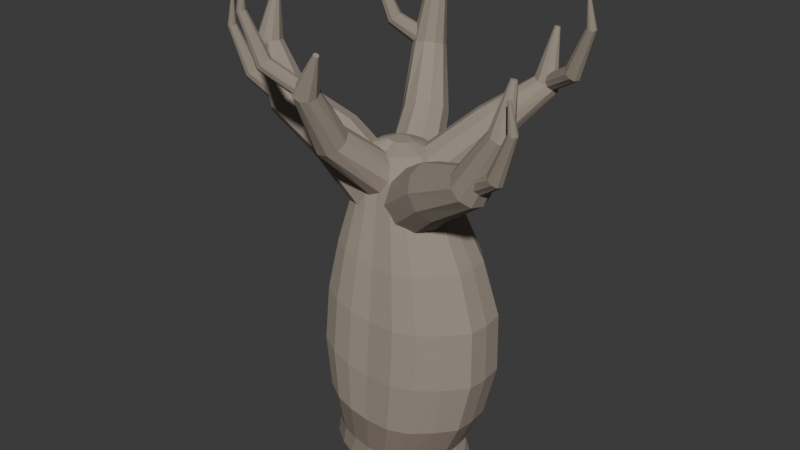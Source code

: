 # Source: source.blend  (saved by Blender 4.3.34; exported with 4.5.12 LTS)
import bpy
from mathutils import Matrix  # noqa: F401  (used for matrix-valued properties, if any)

bpy.ops.wm.read_factory_settings(use_empty=True)
scene = bpy.context.scene
scene.name = 'Scene'

# ---- collections
col_collection = bpy.data.collections.new('Collection'); scene.collection.children.link(col_collection)

# ---- materials (node trees are filled in below, after node groups)
mat_drytreewarmgreybark = bpy.data.materials.new('DryTreeWarmGreyBark')
mat_drytreewarmgreybark.diffuse_color = (0.32, 0.27, 0.22, 1.0)
mat_drytreelowerdarkbark = bpy.data.materials.new('DryTreeLowerDarkBark')
mat_drytreelowerdarkbark.diffuse_color = (0.245, 0.2, 0.16, 1.0)
mat_drytreelightfacingbark = bpy.data.materials.new('DryTreeLightFacingBark')
mat_drytreelightfacingbark.diffuse_color = (0.4, 0.345, 0.275, 1.0)
mat_drytreefineterminalbark = bpy.data.materials.new('DryTreeFineTerminalBark')
mat_drytreefineterminalbark.diffuse_color = (0.29, 0.245, 0.195, 1.0)

# ---- material node trees
mat_drytreewarmgreybark.use_nodes = True; mat_drytreewarmgreybark.node_tree.nodes.clear()
_N = mat_drytreewarmgreybark.node_tree.nodes; _L = mat_drytreewarmgreybark.node_tree.links
n0 = _N.new('ShaderNodeBsdfPrincipled'); n0.name = 'Principled BSDF'; n0.location = (10, 300)
n0.inputs[0].default_value = (0.32, 0.27, 0.22, 1.0)
n0.inputs[2].default_value = 0.98
n1 = _N.new('ShaderNodeOutputMaterial'); n1.name = 'Material Output'; n1.location = (300, 300)
_L.new(n0.outputs[0], n1.inputs[0])
n1.is_active_output = True
mat_drytreelowerdarkbark.use_nodes = True; mat_drytreelowerdarkbark.node_tree.nodes.clear()
_N = mat_drytreelowerdarkbark.node_tree.nodes; _L = mat_drytreelowerdarkbark.node_tree.links
n0 = _N.new('ShaderNodeBsdfPrincipled'); n0.name = 'Principled BSDF'; n0.location = (10, 300)
n0.inputs[0].default_value = (0.245, 0.2, 0.16, 1.0)
n0.inputs[2].default_value = 0.98
n1 = _N.new('ShaderNodeOutputMaterial'); n1.name = 'Material Output'; n1.location = (300, 300)
_L.new(n0.outputs[0], n1.inputs[0])
n1.is_active_output = True
mat_drytreelightfacingbark.use_nodes = True; mat_drytreelightfacingbark.node_tree.nodes.clear()
_N = mat_drytreelightfacingbark.node_tree.nodes; _L = mat_drytreelightfacingbark.node_tree.links
n0 = _N.new('ShaderNodeBsdfPrincipled'); n0.name = 'Principled BSDF'; n0.location = (10, 300)
n0.inputs[0].default_value = (0.4, 0.345, 0.275, 1.0)
n0.inputs[2].default_value = 0.98
n1 = _N.new('ShaderNodeOutputMaterial'); n1.name = 'Material Output'; n1.location = (300, 300)
_L.new(n0.outputs[0], n1.inputs[0])
n1.is_active_output = True
mat_drytreefineterminalbark.use_nodes = True; mat_drytreefineterminalbark.node_tree.nodes.clear()
_N = mat_drytreefineterminalbark.node_tree.nodes; _L = mat_drytreefineterminalbark.node_tree.links
n0 = _N.new('ShaderNodeBsdfPrincipled'); n0.name = 'Principled BSDF'; n0.location = (10, 300)
n0.inputs[0].default_value = (0.29, 0.245, 0.195, 1.0)
n0.inputs[2].default_value = 0.98
n1 = _N.new('ShaderNodeOutputMaterial'); n1.name = 'Material Output'; n1.location = (300, 300)
_L.new(n0.outputs[0], n1.inputs[0])
n1.is_active_output = True

# ---- world
world_world = bpy.data.worlds.new('World'); scene.world = world_world
world_world.use_nodes = True; world_world.node_tree.nodes.clear()
_N = world_world.node_tree.nodes; _L = world_world.node_tree.links
n0 = _N.new('ShaderNodeOutputWorld'); n0.name = 'World Output'; n0.location = (300, 300)
n1 = _N.new('ShaderNodeBackground'); n1.name = 'Background'; n1.location = (10, 300)
n1.inputs[0].default_value = (0.05088, 0.05088, 0.05088, 1.0)
_L.new(n1.outputs[0], n0.inputs[0])
n0.is_active_output = True
world_world.color = (0.05088, 0.05088, 0.05088)
world_world.sun_shadow_jitter_overblur = 0.0

# ---- meshes
me_wholeasymmetricflaredfootswollentrunkandhighshoulders = bpy.data.meshes.new('WholeAsymmetricFlaredFootSwollenTrunkAndHighShoulders')
me_wholeasymmetricflaredfootswollentrunkandhighshoulders.from_pydata([(0.8066, 0.03894, 0.0), (0.7389, 0.2377, 0.0), (0.5265, 0.4132, 0.0), (0.3793, 0.5317, 0.0), (0.2417, 0.6051, 0.0), (0.005, 0.652, 0.0), (-0.2156, 0.6473, 0.0), (-0.3771, 0.5577, 0.0), (-0.5558, 0.4008, 0.0), (-0.7042, 0.223, 0.0), (-0.7546, 0.03894, 0.0), (-0.7055, -0.1572, 0.0), (-0.5556, -0.3396, 0.0), (-0.3764, -0.4648, 0.0), (-0.2158, -0.5298, 0.0), (0.005, -0.5624, 0.0), (0.2414, -0.5588, 0.0), (0.3788, -0.4827, 0.0), (0.5274, -0.331, 0.0), (0.7395, -0.1471, 0.0), (0.6939, 0.04894, 0.16), (0.6783, 0.2381, 0.16), (0.5441, 0.4051, 0.16), (0.3951, 0.5178, 0.16), (0.2288, 0.5877, 0.16), (0.015, 0.6323, 0.16), (-0.1838, 0.6279, 0.16), (-0.3725, 0.5426, 0.16), (-0.5508, 0.3933, 0.16), (-0.6253, 0.2241, 0.16), (-0.6249, 0.04894, 0.16), (-0.6265, -0.1377, 0.16), (-0.5505, -0.3112, 0.16), (-0.3718, -0.4304, 0.16), (-0.184, -0.4923, 0.16), (0.015, -0.5233, 0.16), (0.2286, -0.5199, 0.16), (0.3947, -0.4475, 0.16), (0.545, -0.3031, 0.16), (0.6788, -0.1281, 0.16), (0.8708, 0.06394, 0.55), (0.8519, 0.2755, 0.55), (0.6897, 0.4624, 0.55), (0.5095, 0.5884, 0.55), (0.3085, 0.6666, 0.55), (0.05, 0.7166, 0.55), (-0.1904, 0.7116, 0.55), (-0.4184, 0.6161, 0.55), (-0.634, 0.4492, 0.55), (-0.7241, 0.2599, 0.55), (-0.7236, 0.06394, 0.55), (-0.7256, -0.1448, 0.55), (-0.6336, -0.339, 0.55), (-0.4176, -0.4723, 0.55), (-0.1906, -0.5415, 0.55), (0.05, -0.5762, 0.55), (0.3082, -0.5724, 0.55), (0.509, -0.4914, 0.55), (0.6908, -0.3299, 0.55), (0.8525, -0.1341, 0.55), (0.9971, 0.08394, 1.1), (0.9759, 0.3083, 1.1), (0.7937, 0.5065, 1.1), (0.5913, 0.6402, 1.1), (0.3654, 0.7232, 1.1), (0.075, 0.7761, 1.1), (-0.1951, 0.7708, 1.1), (-0.4513, 0.6696, 1.1), (-0.6934, 0.4925, 1.1), (-0.7947, 0.2918, 1.1), (-0.7941, 0.08394, 1.1), (-0.7963, -0.1375, 1.1), (-0.693, -0.3434, 1.1), (-0.4503, -0.4848, 1.1), (-0.1953, -0.5582, 1.1), (0.075, -0.595, 1.1), (0.3651, -0.5909, 1.1), (0.5907, -0.505, 1.1), (0.7949, -0.3338, 1.1), (0.9765, -0.1261, 1.1), (0.9817, 0.09394, 1.7), (0.9612, 0.3119, 1.7), (0.785, 0.5044, 1.7), (0.5893, 0.6343, 1.7), (0.3709, 0.7149, 1.7), (0.09, 0.7663, 1.7), (-0.1712, 0.7612, 1.7), (-0.4189, 0.6629, 1.7), (-0.6531, 0.4908, 1.7), (-0.751, 0.2958, 1.7), (-0.7504, 0.09394, 1.7), (-0.7526, -0.1212, 1.7), (-0.6527, -0.3212, 1.7), (-0.418, -0.4586, 1.7), (-0.1714, -0.5298, 1.7), (0.09, -0.5656, 1.7), (0.3705, -0.5617, 1.7), (0.5887, -0.4782, 1.7), (0.7861, -0.3118, 1.7), (0.9618, -0.1101, 1.7), (0.8047, 0.08894, 2.25), (0.7877, 0.2781, 2.25), (0.6415, 0.4451, 2.25), (0.4792, 0.5578, 2.25), (0.298, 0.6277, 2.25), (0.065, 0.6723, 2.25), (-0.1517, 0.6679, 2.25), (-0.3572, 0.5826, 2.25), (-0.5514, 0.4333, 2.25), (-0.6326, 0.2641, 2.25), (-0.6322, 0.08894, 2.25), (-0.634, -0.0977, 2.25), (-0.5511, -0.2712, 2.25), (-0.3564, -0.3904, 2.25), (-0.1519, -0.4523, 2.25), (0.065, -0.4833, 2.25), (0.2977, -0.4799, 2.25), (0.4787, -0.4075, 2.25), (0.6425, -0.2631, 2.25), (0.7882, -0.0881, 2.25), (0.5823, 0.07394, 2.7), (0.5695, 0.2246, 2.7), (0.4594, 0.3577, 2.7), (0.337, 0.4474, 2.7), (0.2005, 0.5031, 2.7), (0.025, 0.5387, 2.7), (-0.1382, 0.5351, 2.7), (-0.2931, 0.4672, 2.7), (-0.4394, 0.3483, 2.7), (-0.5006, 0.2135, 2.7), (-0.5003, 0.07394, 2.7), (-0.5016, -0.07474, 2.7), (-0.4392, -0.213, 2.7), (-0.2925, -0.3079, 2.7), (-0.1384, -0.3572, 2.7), (0.025, -0.3819, 2.7), (0.2003, -0.3792, 2.7), (0.3367, -0.3215, 2.7), (0.4601, -0.2065, 2.7), (0.5699, -0.06709, 2.7), (0.4257, 0.05894, 3.05), (0.4157, 0.1807, 3.05), (0.3296, 0.2883, 3.05), (0.234, 0.3609, 3.05), (0.1272, 0.4059, 3.05), (-0.01, 0.4347, 3.05), (-0.1376, 0.4318, 3.05), (-0.2587, 0.3769, 3.05), (-0.3731, 0.2807, 3.05), (-0.4209, 0.1718, 3.05), (-0.4207, 0.05894, 3.05), (-0.4217, -0.06127, 3.05), (-0.3729, -0.173, 3.05), (-0.2582, -0.2498, 3.05), (-0.1377, -0.2896, 3.05), (-0.01, -0.3096, 3.05), (0.1271, -0.3074, 3.05), (0.2337, -0.2608, 3.05), (0.3302, -0.1678, 3.05), (0.416, -0.05509, 3.05), (0.274, 0.05394, 3.27), (0.267, 0.1437, 3.27), (0.2069, 0.223, 3.27), (0.1402, 0.2765, 3.27), (0.06575, 0.3096, 3.27), (-0.03, 0.3308, 3.27), (-0.119, 0.3287, 3.27), (-0.2035, 0.2882, 3.27), (-0.2833, 0.2174, 3.27), (-0.3167, 0.1371, 3.27), (-0.3165, 0.05394, 3.27), (-0.3172, -0.03463, 3.27), (-0.2832, -0.117, 3.27), (-0.2032, -0.1736, 3.27), (-0.1191, -0.2029, 3.27), (-0.03, -0.2176, 3.27), (0.06562, -0.216, 3.27), (0.14, -0.1816, 3.27), (0.2073, -0.1131, 3.27), (0.2672, -0.03008, 3.27), (0.07646, 0.04894, 3.34), (0.0739, 0.081, 3.34), (0.05187, 0.1093, 3.34), (0.02741, 0.1284, 3.34), (0.0001069, 0.1403, 3.34), (-0.035, 0.1478, 3.34), (-0.06765, 0.1471, 3.34), (-0.09861, 0.1326, 3.34), (-0.1279, 0.1073, 3.34), (-0.1401, 0.07863, 3.34), (-0.1401, 0.04894, 3.34), (-0.1403, 0.01731, 3.34), (-0.1278, -0.01211, 3.34), (-0.0985, -0.03231, 3.34), (-0.06768, -0.04279, 3.34), (-0.035, -0.04805, 3.34), (6.145e-05, -0.04747, 3.34), (0.02733, -0.0352, 3.34), (0.05202, -0.01073, 3.34), (0.07398, 0.01893, 3.34)], [], [(19, 18, 17, 16, 15, 14, 13, 12, 11, 10, 9, 8, 7, 6, 5, 4, 3, 2, 1, 0), (180, 181, 182, 183, 184, 185, 186, 187, 188, 189, 190, 191, 192, 193, 194, 195, 196, 197, 198, 199), (0, 1, 21, 20), (1, 2, 22, 21), (2, 3, 23, 22), (3, 4, 24, 23), (4, 5, 25, 24), (5, 6, 26, 25), (6, 7, 27, 26), (7, 8, 28, 27), (8, 9, 29, 28), (9, 10, 30, 29), (10, 11, 31, 30), (11, 12, 32, 31), (12, 13, 33, 32), (13, 14, 34, 33), (14, 15, 35, 34), (15, 16, 36, 35), (16, 17, 37, 36), (17, 18, 38, 37), (18, 19, 39, 38), (19, 0, 20, 39), (20, 21, 41, 40), (21, 22, 42, 41), (22, 23, 43, 42), (23, 24, 44, 43), (24, 25, 45, 44), (25, 26, 46, 45), (26, 27, 47, 46), (27, 28, 48, 47), (28, 29, 49, 48), (29, 30, 50, 49), (30, 31, 51, 50), (31, 32, 52, 51), (32, 33, 53, 52), (33, 34, 54, 53), (34, 35, 55, 54), (35, 36, 56, 55), (36, 37, 57, 56), (37, 38, 58, 57), (38, 39, 59, 58), (39, 20, 40, 59), (40, 41, 61, 60), (41, 42, 62, 61), (42, 43, 63, 62), (43, 44, 64, 63), (44, 45, 65, 64), (45, 46, 66, 65), (46, 47, 67, 66), (47, 48, 68, 67), (48, 49, 69, 68), (49, 50, 70, 69), (50, 51, 71, 70), (51, 52, 72, 71), (52, 53, 73, 72), (53, 54, 74, 73), (54, 55, 75, 74), (55, 56, 76, 75), (56, 57, 77, 76), (57, 58, 78, 77), (58, 59, 79, 78), (59, 40, 60, 79), (60, 61, 81, 80), (61, 62, 82, 81), (62, 63, 83, 82), (63, 64, 84, 83), (64, 65, 85, 84), (65, 66, 86, 85), (66, 67, 87, 86), (67, 68, 88, 87), (68, 69, 89, 88), (69, 70, 90, 89), (70, 71, 91, 90), (71, 72, 92, 91), (72, 73, 93, 92), (73, 74, 94, 93), (74, 75, 95, 94), (75, 76, 96, 95), (76, 77, 97, 96), (77, 78, 98, 97), (78, 79, 99, 98), (79, 60, 80, 99), (80, 81, 101, 100), (81, 82, 102, 101), (82, 83, 103, 102), (83, 84, 104, 103), (84, 85, 105, 104), (85, 86, 106, 105), (86, 87, 107, 106), (87, 88, 108, 107), (88, 89, 109, 108), (89, 90, 110, 109), (90, 91, 111, 110), (91, 92, 112, 111), (92, 93, 113, 112), (93, 94, 114, 113), (94, 95, 115, 114), (95, 96, 116, 115), (96, 97, 117, 116), (97, 98, 118, 117), (98, 99, 119, 118), (99, 80, 100, 119), (100, 101, 121, 120), (101, 102, 122, 121), (102, 103, 123, 122), (103, 104, 124, 123), (104, 105, 125, 124), (105, 106, 126, 125), (106, 107, 127, 126), (107, 108, 128, 127), (108, 109, 129, 128), (109, 110, 130, 129), (110, 111, 131, 130), (111, 112, 132, 131), (112, 113, 133, 132), (113, 114, 134, 133), (114, 115, 135, 134), (115, 116, 136, 135), (116, 117, 137, 136), (117, 118, 138, 137), (118, 119, 139, 138), (119, 100, 120, 139), (120, 121, 141, 140), (121, 122, 142, 141), (122, 123, 143, 142), (123, 124, 144, 143), (124, 125, 145, 144), (125, 126, 146, 145), (126, 127, 147, 146), (127, 128, 148, 147), (128, 129, 149, 148), (129, 130, 150, 149), (130, 131, 151, 150), (131, 132, 152, 151), (132, 133, 153, 152), (133, 134, 154, 153), (134, 135, 155, 154), (135, 136, 156, 155), (136, 137, 157, 156), (137, 138, 158, 157), (138, 139, 159, 158), (139, 120, 140, 159), (140, 141, 161, 160), (141, 142, 162, 161), (142, 143, 163, 162), (143, 144, 164, 163), (144, 145, 165, 164), (145, 146, 166, 165), (146, 147, 167, 166), (147, 148, 168, 167), (148, 149, 169, 168), (149, 150, 170, 169), (150, 151, 171, 170), (151, 152, 172, 171), (152, 153, 173, 172), (153, 154, 174, 173), (154, 155, 175, 174), (155, 156, 176, 175), (156, 157, 177, 176), (157, 158, 178, 177), (158, 159, 179, 178), (159, 140, 160, 179), (160, 161, 181, 180), (161, 162, 182, 181), (162, 163, 183, 182), (163, 164, 184, 183), (164, 165, 185, 184), (165, 166, 186, 185), (166, 167, 187, 186), (167, 168, 188, 187), (168, 169, 189, 188), (169, 170, 190, 189), (170, 171, 191, 190), (171, 172, 192, 191), (172, 173, 193, 192), (173, 174, 194, 193), (174, 175, 195, 194), (175, 176, 196, 195), (176, 177, 197, 196), (177, 178, 198, 197), (178, 179, 199, 198), (179, 160, 180, 199)])
me_wholeasymmetricflaredfootswollentrunkandhighshoulders.polygons.foreach_set('material_index', [1, 0, 1, 1, 1, 1, 1, 1, 1, 1, 1, 1, 1, 1, 1, 1, 1, 1, 1, 1, 1, 1, 1, 1, 1, 1, 1, 1, 1, 1, 1, 1, 1, 1, 1, 1, 1, 1, 1, 1, 1, 1, 0, 0, 0, 0, 0, 0, 0, 0, 0, 0, 2, 2, 2, 2, 2, 0, 0, 0, 0, 0, 0, 0, 0, 0, 0, 0, 0, 0, 0, 0, 2, 2, 2, 2, 2, 0, 0, 0, 0, 0, 0, 0, 0, 0, 0, 0, 0, 0, 0, 0, 2, 2, 2, 2, 2, 0, 0, 0, 0, 0, 0, 0, 0, 0, 0, 0, 0, 0, 0, 0, 2, 2, 2, 2, 2, 0, 0, 0, 0, 0, 0, 0, 0, 0, 0, 0, 0, 0, 0, 0, 2, 2, 2, 2, 2, 0, 0, 0, 0, 0, 0, 0, 0, 0, 0, 0, 0, 0, 0, 0, 2, 2, 2, 2, 2, 0, 0, 0, 0, 0, 0, 0, 0, 0, 0, 0, 0, 0, 0, 0, 2, 2, 2, 2, 2, 0, 0, 0, 0, 0])
me_wholeasymmetricflaredfootswollentrunkandhighshoulders.materials.append(mat_drytreewarmgreybark)
me_wholeasymmetricflaredfootswollentrunkandhighshoulders.materials.append(mat_drytreelowerdarkbark)
me_wholeasymmetricflaredfootswollentrunkandhighshoulders.materials.append(mat_drytreelightfacingbark)
me_wholeasymmetricflaredfootswollentrunkandhighshoulders.materials.append(mat_drytreefineterminalbark)
me_wholeasymmetricflaredfootswollentrunkandhighshoulders.update()
me_wholehighcrookedmajorlimb0 = bpy.data.meshes.new('WholeHighCrookedMajorLimb0')
me_wholehighcrookedmajorlimb0.from_pydata([(-0.4342, -0.05106, 2.611), (-0.3731, -0.2165, 2.633), (-0.2516, -0.3187, 2.731), (-0.1161, -0.3187, 2.867), (-0.01843, -0.2165, 2.988), (0.004203, -0.05106, 3.049), (-0.0569, 0.1144, 3.027), (-0.1784, 0.2166, 2.929), (-0.3139, 0.2166, 2.793), (-0.4116, 0.1144, 2.672), (-0.8145, -0.1511, 3.037), (-0.7634, -0.3006, 3.065), (-0.667, -0.3931, 3.168), (-0.5623, -0.3931, 3.306), (-0.4891, -0.3006, 3.426), (-0.4755, -0.1511, 3.483), (-0.5266, -0.001489, 3.455), (-0.623, 0.09095, 3.352), (-0.7277, 0.09095, 3.214), (-0.8009, -0.001489, 3.094), (-1.329, -0.2411, 3.403), (-1.296, -0.36, 3.43), (-1.218, -0.4334, 3.507), (-1.123, -0.4334, 3.604), (-1.048, -0.36, 3.684), (-1.021, -0.2411, 3.717), (-1.054, -0.1222, 3.69), (-1.132, -0.04868, 3.613), (-1.227, -0.04868, 3.516), (-1.302, -0.1222, 3.436), (-1.592, -0.1911, 4.023), (-1.568, -0.2664, 4.035), (-1.5, -0.313, 4.053), (-1.415, -0.313, 4.07), (-1.345, -0.2664, 4.079), (-1.318, -0.1911, 4.077), (-1.342, -0.1157, 4.065), (-1.41, -0.06915, 4.047), (-1.495, -0.06915, 4.03), (-1.565, -0.1157, 4.021), (-1.41, -0.1411, 4.565), (-1.403, -0.1599, 4.566), (-1.385, -0.1715, 4.565), (-1.364, -0.1715, 4.561), (-1.347, -0.1599, 4.557), (-1.34, -0.1411, 4.555), (-1.347, -0.1222, 4.554), (-1.365, -0.1106, 4.555), (-1.386, -0.1106, 4.559), (-1.403, -0.1222, 4.563)], [], [(9, 8, 7, 6, 5, 4, 3, 2, 1, 0), (40, 41, 42, 43, 44, 45, 46, 47, 48, 49), (0, 1, 11, 10), (1, 2, 12, 11), (2, 3, 13, 12), (3, 4, 14, 13), (4, 5, 15, 14), (5, 6, 16, 15), (6, 7, 17, 16), (7, 8, 18, 17), (8, 9, 19, 18), (9, 0, 10, 19), (10, 11, 21, 20), (11, 12, 22, 21), (12, 13, 23, 22), (13, 14, 24, 23), (14, 15, 25, 24), (15, 16, 26, 25), (16, 17, 27, 26), (17, 18, 28, 27), (18, 19, 29, 28), (19, 10, 20, 29), (20, 21, 31, 30), (21, 22, 32, 31), (22, 23, 33, 32), (23, 24, 34, 33), (24, 25, 35, 34), (25, 26, 36, 35), (26, 27, 37, 36), (27, 28, 38, 37), (28, 29, 39, 38), (29, 20, 30, 39), (30, 31, 41, 40), (31, 32, 42, 41), (32, 33, 43, 42), (33, 34, 44, 43), (34, 35, 45, 44), (35, 36, 46, 45), (36, 37, 47, 46), (37, 38, 48, 47), (38, 39, 49, 48), (39, 30, 40, 49)])
me_wholehighcrookedmajorlimb0.materials.append(mat_drytreewarmgreybark)
me_wholehighcrookedmajorlimb0.materials.append(mat_drytreelowerdarkbark)
me_wholehighcrookedmajorlimb0.materials.append(mat_drytreelightfacingbark)
me_wholehighcrookedmajorlimb0.materials.append(mat_drytreefineterminalbark)
me_wholehighcrookedmajorlimb0.update()
me_wholereturningterminalfork0 = bpy.data.meshes.new('WholeReturningTerminalFork0')
me_wholereturningterminalfork0.from_pydata([(-1.247, -0.2411, 3.444), (-1.214, -0.3112, 3.454), (-1.166, -0.3546, 3.505), (-1.121, -0.3546, 3.576), (-1.098, -0.3112, 3.642), (-1.103, -0.2411, 3.676), (-1.136, -0.1709, 3.666), (-1.184, -0.1276, 3.615), (-1.229, -0.1276, 3.544), (-1.252, -0.1709, 3.478), (-1.581, -0.3711, 3.717), (-1.562, -0.4159, 3.719), (-1.525, -0.4436, 3.741), (-1.484, -0.4436, 3.773), (-1.455, -0.4159, 3.805), (-1.449, -0.3711, 3.823), (-1.468, -0.3262, 3.821), (-1.505, -0.2986, 3.799), (-1.546, -0.2986, 3.767), (-1.575, -0.3262, 3.735), (-1.741, -0.4311, 4.201), (-1.732, -0.4564, 4.2), (-1.708, -0.472, 4.203), (-1.68, -0.472, 4.209), (-1.657, -0.4564, 4.215), (-1.649, -0.4311, 4.219), (-1.658, -0.4058, 4.22), (-1.682, -0.3901, 4.217), (-1.71, -0.3901, 4.211), (-1.733, -0.4058, 4.205), (-1.67, -0.4411, 4.482), (-1.667, -0.4492, 4.481), (-1.66, -0.4542, 4.48), (-1.65, -0.4542, 4.479), (-1.643, -0.4492, 4.478), (-1.64, -0.4411, 4.478), (-1.643, -0.433, 4.479), (-1.65, -0.4279, 4.48), (-1.66, -0.4279, 4.481), (-1.667, -0.433, 4.482)], [], [(9, 8, 7, 6, 5, 4, 3, 2, 1, 0), (30, 31, 32, 33, 34, 35, 36, 37, 38, 39), (0, 1, 11, 10), (1, 2, 12, 11), (2, 3, 13, 12), (3, 4, 14, 13), (4, 5, 15, 14), (5, 6, 16, 15), (6, 7, 17, 16), (7, 8, 18, 17), (8, 9, 19, 18), (9, 0, 10, 19), (10, 11, 21, 20), (11, 12, 22, 21), (12, 13, 23, 22), (13, 14, 24, 23), (14, 15, 25, 24), (15, 16, 26, 25), (16, 17, 27, 26), (17, 18, 28, 27), (18, 19, 29, 28), (19, 10, 20, 29), (20, 21, 31, 30), (21, 22, 32, 31), (22, 23, 33, 32), (23, 24, 34, 33), (24, 25, 35, 34), (25, 26, 36, 35), (26, 27, 37, 36), (27, 28, 38, 37), (28, 29, 39, 38), (29, 20, 30, 39)])
me_wholereturningterminalfork0.polygons.foreach_set('material_index', [3, 3, 3, 3, 3, 3, 3, 3, 3, 3, 3, 3, 3, 3, 3, 3, 3, 3, 3, 3, 3, 3, 3, 3, 3, 3, 3, 3, 3, 3, 3, 3])
me_wholereturningterminalfork0.materials.append(mat_drytreewarmgreybark)
me_wholereturningterminalfork0.materials.append(mat_drytreelowerdarkbark)
me_wholereturningterminalfork0.materials.append(mat_drytreelightfacingbark)
me_wholereturningterminalfork0.materials.append(mat_drytreefineterminalbark)
me_wholereturningterminalfork0.update()
me_wholehighcrookedmajorlimb1 = bpy.data.meshes.new('WholeHighCrookedMajorLimb1')
me_wholehighcrookedmajorlimb1.from_pydata([(0.05201, -0.09106, 3.085), (0.03455, -0.2501, 2.995), (0.09748, -0.3485, 2.842), (0.2168, -0.3485, 2.685), (0.3468, -0.2501, 2.582), (0.438, -0.09106, 2.575), (0.4554, 0.06803, 2.665), (0.3925, 0.1663, 2.818), (0.2732, 0.1663, 2.975), (0.1432, 0.06803, 3.078), (0.505, -0.3111, 3.376), (0.4881, -0.4525, 3.302), (0.5349, -0.54, 3.166), (0.6276, -0.54, 3.02), (0.7308, -0.4525, 2.92), (0.805, -0.3111, 2.904), (0.8219, -0.1696, 2.978), (0.7751, -0.08215, 3.114), (0.6824, -0.08215, 3.26), (0.5792, -0.1696, 3.36), (1.036, -0.5111, 3.564), (1.045, -0.6164, 3.519), (1.103, -0.6814, 3.437), (1.189, -0.6814, 3.348), (1.27, -0.6164, 3.286), (1.314, -0.5111, 3.276), (1.305, -0.4058, 3.321), (1.247, -0.3407, 3.403), (1.161, -0.3407, 3.492), (1.08, -0.4058, 3.554), (1.403, -0.5911, 4.014), (1.424, -0.6559, 4.004), (1.479, -0.696, 3.981), (1.548, -0.696, 3.954), (1.605, -0.6559, 3.933), (1.627, -0.5911, 3.926), (1.606, -0.5262, 3.936), (1.551, -0.4861, 3.959), (1.482, -0.4861, 3.986), (1.425, -0.5262, 4.007), (1.543, -0.5411, 4.444), (1.55, -0.5583, 4.445), (1.566, -0.5689, 4.444), (1.585, -0.5689, 4.442), (1.601, -0.5583, 4.439), (1.607, -0.5411, 4.436), (1.6, -0.5238, 4.435), (1.584, -0.5132, 4.436), (1.565, -0.5132, 4.438), (1.549, -0.5238, 4.441)], [], [(9, 8, 7, 6, 5, 4, 3, 2, 1, 0), (40, 41, 42, 43, 44, 45, 46, 47, 48, 49), (0, 1, 11, 10), (1, 2, 12, 11), (2, 3, 13, 12), (3, 4, 14, 13), (4, 5, 15, 14), (5, 6, 16, 15), (6, 7, 17, 16), (7, 8, 18, 17), (8, 9, 19, 18), (9, 0, 10, 19), (10, 11, 21, 20), (11, 12, 22, 21), (12, 13, 23, 22), (13, 14, 24, 23), (14, 15, 25, 24), (15, 16, 26, 25), (16, 17, 27, 26), (17, 18, 28, 27), (18, 19, 29, 28), (19, 10, 20, 29), (20, 21, 31, 30), (21, 22, 32, 31), (22, 23, 33, 32), (23, 24, 34, 33), (24, 25, 35, 34), (25, 26, 36, 35), (26, 27, 37, 36), (27, 28, 38, 37), (28, 29, 39, 38), (29, 20, 30, 39), (30, 31, 41, 40), (31, 32, 42, 41), (32, 33, 43, 42), (33, 34, 44, 43), (34, 35, 45, 44), (35, 36, 46, 45), (36, 37, 47, 46), (37, 38, 48, 47), (38, 39, 49, 48), (39, 30, 40, 49)])
me_wholehighcrookedmajorlimb1.materials.append(mat_drytreewarmgreybark)
me_wholehighcrookedmajorlimb1.materials.append(mat_drytreelowerdarkbark)
me_wholehighcrookedmajorlimb1.materials.append(mat_drytreelightfacingbark)
me_wholehighcrookedmajorlimb1.materials.append(mat_drytreefineterminalbark)
me_wholehighcrookedmajorlimb1.update()
me_wholereturningterminalfork1 = bpy.data.meshes.new('WholeReturningTerminalFork1')
me_wholereturningterminalfork1.from_pydata([(1.11, -0.5111, 3.525), (1.105, -0.5748, 3.494), (1.126, -0.6142, 3.435), (1.167, -0.6142, 3.37), (1.21, -0.5748, 3.324), (1.24, -0.5111, 3.315), (1.245, -0.4473, 3.346), (1.224, -0.4079, 3.405), (1.183, -0.4079, 3.47), (1.14, -0.4473, 3.516), (1.449, -0.6411, 3.683), (1.455, -0.6859, 3.665), (1.484, -0.7136, 3.633), (1.525, -0.7136, 3.601), (1.562, -0.6859, 3.579), (1.581, -0.6411, 3.577), (1.575, -0.5962, 3.595), (1.546, -0.5686, 3.627), (1.505, -0.5686, 3.659), (1.468, -0.5962, 3.681), (1.649, -0.7011, 4.079), (1.657, -0.7264, 4.075), (1.68, -0.742, 4.069), (1.708, -0.742, 4.063), (1.732, -0.7264, 4.06), (1.741, -0.7011, 4.061), (1.733, -0.6758, 4.065), (1.71, -0.6601, 4.071), (1.682, -0.6601, 4.077), (1.658, -0.6758, 4.08), (1.64, -0.7111, 4.338), (1.643, -0.7192, 4.338), (1.65, -0.7242, 4.339), (1.66, -0.7242, 4.34), (1.667, -0.7192, 4.341), (1.67, -0.7111, 4.342), (1.667, -0.703, 4.342), (1.66, -0.6979, 4.341), (1.65, -0.6979, 4.34), (1.643, -0.703, 4.339)], [], [(9, 8, 7, 6, 5, 4, 3, 2, 1, 0), (30, 31, 32, 33, 34, 35, 36, 37, 38, 39), (0, 1, 11, 10), (1, 2, 12, 11), (2, 3, 13, 12), (3, 4, 14, 13), (4, 5, 15, 14), (5, 6, 16, 15), (6, 7, 17, 16), (7, 8, 18, 17), (8, 9, 19, 18), (9, 0, 10, 19), (10, 11, 21, 20), (11, 12, 22, 21), (12, 13, 23, 22), (13, 14, 24, 23), (14, 15, 25, 24), (15, 16, 26, 25), (16, 17, 27, 26), (17, 18, 28, 27), (18, 19, 29, 28), (19, 10, 20, 29), (20, 21, 31, 30), (21, 22, 32, 31), (22, 23, 33, 32), (23, 24, 34, 33), (24, 25, 35, 34), (25, 26, 36, 35), (26, 27, 37, 36), (27, 28, 38, 37), (28, 29, 39, 38), (29, 20, 30, 39)])
me_wholereturningterminalfork1.polygons.foreach_set('material_index', [3, 3, 3, 3, 3, 3, 3, 3, 3, 3, 3, 3, 3, 3, 3, 3, 3, 3, 3, 3, 3, 3, 3, 3, 3, 3, 3, 3, 3, 3, 3, 3])
me_wholereturningterminalfork1.materials.append(mat_drytreewarmgreybark)
me_wholereturningterminalfork1.materials.append(mat_drytreelowerdarkbark)
me_wholereturningterminalfork1.materials.append(mat_drytreelightfacingbark)
me_wholereturningterminalfork1.materials.append(mat_drytreefineterminalbark)
me_wholereturningterminalfork1.update()
me_wholehighcrookedmajorlimb2 = bpy.data.meshes.new('WholeHighCrookedMajorLimb2')
me_wholehighcrookedmajorlimb2.from_pydata([(-0.3203, 0.2789, 2.815), (-0.3253, 0.1723, 2.935), (-0.2346, 0.1064, 3.061), (-0.08299, 0.1064, 3.144), (0.07169, 0.1723, 3.153), (0.1703, 0.2789, 3.085), (0.1753, 0.3856, 2.965), (0.08462, 0.4515, 2.839), (-0.06701, 0.4515, 2.756), (-0.2217, 0.3856, 2.747), (-0.5152, 0.7389, 3.255), (-0.5035, 0.634, 3.343), (-0.4122, 0.5692, 3.434), (-0.2761, 0.5692, 3.493), (-0.1472, 0.634, 3.497), (-0.07476, 0.7389, 3.445), (-0.08646, 0.8438, 3.357), (-0.1778, 0.9087, 3.266), (-0.3139, 0.9087, 3.207), (-0.4428, 0.8438, 3.203), (-0.6639, 1.049, 3.901), (-0.6345, 0.9605, 3.929), (-0.5518, 0.9059, 3.955), (-0.4475, 0.9059, 3.966), (-0.3612, 0.9605, 3.961), (-0.3261, 1.049, 3.939), (-0.3555, 1.137, 3.911), (-0.4382, 1.192, 3.885), (-0.5425, 1.192, 3.874), (-0.6288, 1.137, 3.879), (-0.5274, 1.089, 4.592), (-0.5097, 1.038, 4.588), (-0.4634, 1.006, 4.578), (-0.4062, 1.006, 4.564), (-0.3601, 1.038, 4.553), (-0.3426, 1.089, 4.548), (-0.3603, 1.14, 4.552), (-0.4066, 1.172, 4.562), (-0.4638, 1.172, 4.576), (-0.5099, 1.14, 4.587), (-0.2967, 1.059, 4.862), (-0.2932, 1.045, 4.859), (-0.2827, 1.037, 4.852), (-0.2693, 1.037, 4.844), (-0.2581, 1.045, 4.839), (-0.2533, 1.059, 4.838), (-0.2568, 1.072, 4.841), (-0.2673, 1.081, 4.848), (-0.2807, 1.081, 4.856), (-0.2919, 1.072, 4.861)], [], [(9, 8, 7, 6, 5, 4, 3, 2, 1, 0), (40, 41, 42, 43, 44, 45, 46, 47, 48, 49), (0, 1, 11, 10), (1, 2, 12, 11), (2, 3, 13, 12), (3, 4, 14, 13), (4, 5, 15, 14), (5, 6, 16, 15), (6, 7, 17, 16), (7, 8, 18, 17), (8, 9, 19, 18), (9, 0, 10, 19), (10, 11, 21, 20), (11, 12, 22, 21), (12, 13, 23, 22), (13, 14, 24, 23), (14, 15, 25, 24), (15, 16, 26, 25), (16, 17, 27, 26), (17, 18, 28, 27), (18, 19, 29, 28), (19, 10, 20, 29), (20, 21, 31, 30), (21, 22, 32, 31), (22, 23, 33, 32), (23, 24, 34, 33), (24, 25, 35, 34), (25, 26, 36, 35), (26, 27, 37, 36), (27, 28, 38, 37), (28, 29, 39, 38), (29, 20, 30, 39), (30, 31, 41, 40), (31, 32, 42, 41), (32, 33, 43, 42), (33, 34, 44, 43), (34, 35, 45, 44), (35, 36, 46, 45), (36, 37, 47, 46), (37, 38, 48, 47), (38, 39, 49, 48), (39, 30, 40, 49)])
me_wholehighcrookedmajorlimb2.materials.append(mat_drytreewarmgreybark)
me_wholehighcrookedmajorlimb2.materials.append(mat_drytreelowerdarkbark)
me_wholehighcrookedmajorlimb2.materials.append(mat_drytreelightfacingbark)
me_wholehighcrookedmajorlimb2.materials.append(mat_drytreefineterminalbark)
me_wholehighcrookedmajorlimb2.update()
me_wholereturningterminalfork2 = bpy.data.meshes.new('WholeReturningTerminalFork2')
me_wholereturningterminalfork2.from_pydata([(-0.5504, 1.049, 3.83), (-0.5248, 0.9947, 3.838), (-0.4878, 0.9612, 3.877), (-0.4536, 0.9612, 3.933), (-0.4352, 0.9947, 3.983), (-0.4396, 1.049, 4.01), (-0.4652, 1.103, 4.002), (-0.5022, 1.137, 3.963), (-0.5364, 1.137, 3.907), (-0.5548, 1.103, 3.857), (-0.9014, 0.9189, 4.077), (-0.8823, 0.8741, 4.079), (-0.8452, 0.8464, 4.101), (-0.8042, 0.8464, 4.133), (-0.7749, 0.8741, 4.165), (-0.7686, 0.9189, 4.183), (-0.7877, 0.9638, 4.181), (-0.8248, 0.9914, 4.159), (-0.8658, 0.9914, 4.127), (-0.8951, 0.9638, 4.095), (-1.061, 0.8589, 4.561), (-1.052, 0.8336, 4.56), (-1.028, 0.818, 4.563), (-1.0, 0.818, 4.569), (-0.9772, 0.8336, 4.575), (-0.9689, 0.8589, 4.579), (-0.9782, 0.8842, 4.58), (-1.002, 0.8999, 4.577), (-1.03, 0.8999, 4.571), (-1.053, 0.8842, 4.565), (-0.9898, 0.8489, 4.842), (-0.987, 0.8408, 4.841), (-0.9797, 0.8358, 4.84), (-0.9705, 0.8358, 4.839), (-0.963, 0.8408, 4.838), (-0.9602, 0.8489, 4.838), (-0.963, 0.857, 4.839), (-0.9703, 0.8621, 4.84), (-0.9795, 0.8621, 4.841), (-0.987, 0.857, 4.842)], [], [(9, 8, 7, 6, 5, 4, 3, 2, 1, 0), (30, 31, 32, 33, 34, 35, 36, 37, 38, 39), (0, 1, 11, 10), (1, 2, 12, 11), (2, 3, 13, 12), (3, 4, 14, 13), (4, 5, 15, 14), (5, 6, 16, 15), (6, 7, 17, 16), (7, 8, 18, 17), (8, 9, 19, 18), (9, 0, 10, 19), (10, 11, 21, 20), (11, 12, 22, 21), (12, 13, 23, 22), (13, 14, 24, 23), (14, 15, 25, 24), (15, 16, 26, 25), (16, 17, 27, 26), (17, 18, 28, 27), (18, 19, 29, 28), (19, 10, 20, 29), (20, 21, 31, 30), (21, 22, 32, 31), (22, 23, 33, 32), (23, 24, 34, 33), (24, 25, 35, 34), (25, 26, 36, 35), (26, 27, 37, 36), (27, 28, 38, 37), (28, 29, 39, 38), (29, 20, 30, 39)])
me_wholereturningterminalfork2.polygons.foreach_set('material_index', [3, 3, 3, 3, 3, 3, 3, 3, 3, 3, 3, 3, 3, 3, 3, 3, 3, 3, 3, 3, 3, 3, 3, 3, 3, 3, 3, 3, 3, 3, 3, 3])
me_wholereturningterminalfork2.materials.append(mat_drytreewarmgreybark)
me_wholereturningterminalfork2.materials.append(mat_drytreelowerdarkbark)
me_wholereturningterminalfork2.materials.append(mat_drytreelightfacingbark)
me_wholereturningterminalfork2.materials.append(mat_drytreefineterminalbark)
me_wholereturningterminalfork2.update()
me_wholehighcrookedmajorlimb3 = bpy.data.meshes.new('WholeHighCrookedMajorLimb3')
me_wholehighcrookedmajorlimb3.from_pydata([(0.02823, 0.1589, 3.192), (0.101, 0.04268, 3.204), (0.2135, -0.02918, 3.149), (0.3227, -0.02918, 3.049), (0.387, 0.04268, 2.941), (0.3818, 0.1589, 2.868), (0.309, 0.2752, 2.856), (0.1965, 0.3471, 2.911), (0.08726, 0.3471, 3.011), (0.02298, 0.2752, 3.119), (0.5096, 0.4889, 3.657), (0.5704, 0.3921, 3.666), (0.6636, 0.3323, 3.619), (0.7535, 0.3323, 3.534), (0.8058, 0.3921, 3.444), (0.8004, 0.4889, 3.383), (0.7396, 0.5857, 3.374), (0.6464, 0.6456, 3.421), (0.5565, 0.6456, 3.506), (0.5042, 0.5857, 3.596), (0.9272, 0.7689, 3.975), (0.9592, 0.7023, 3.985), (1.024, 0.6611, 3.97), (1.097, 0.6611, 3.936), (1.15, 0.7023, 3.896), (1.163, 0.7689, 3.865), (1.131, 0.8356, 3.855), (1.066, 0.8768, 3.87), (0.9933, 0.8768, 3.904), (0.9403, 0.8356, 3.944), (1.057, 0.8289, 4.442), (1.063, 0.8139, 4.443), (1.077, 0.8046, 4.443), (1.094, 0.8046, 4.442), (1.108, 0.8139, 4.44), (1.113, 0.8289, 4.438), (1.107, 0.844, 4.437), (1.093, 0.8533, 4.437), (1.076, 0.8533, 4.438), (1.062, 0.844, 4.44)], [], [(9, 8, 7, 6, 5, 4, 3, 2, 1, 0), (30, 31, 32, 33, 34, 35, 36, 37, 38, 39), (0, 1, 11, 10), (1, 2, 12, 11), (2, 3, 13, 12), (3, 4, 14, 13), (4, 5, 15, 14), (5, 6, 16, 15), (6, 7, 17, 16), (7, 8, 18, 17), (8, 9, 19, 18), (9, 0, 10, 19), (10, 11, 21, 20), (11, 12, 22, 21), (12, 13, 23, 22), (13, 14, 24, 23), (14, 15, 25, 24), (15, 16, 26, 25), (16, 17, 27, 26), (17, 18, 28, 27), (18, 19, 29, 28), (19, 10, 20, 29), (20, 21, 31, 30), (21, 22, 32, 31), (22, 23, 33, 32), (23, 24, 34, 33), (24, 25, 35, 34), (25, 26, 36, 35), (26, 27, 37, 36), (27, 28, 38, 37), (28, 29, 39, 38), (29, 20, 30, 39)])
me_wholehighcrookedmajorlimb3.materials.append(mat_drytreewarmgreybark)
me_wholehighcrookedmajorlimb3.materials.append(mat_drytreelowerdarkbark)
me_wholehighcrookedmajorlimb3.materials.append(mat_drytreelightfacingbark)
me_wholehighcrookedmajorlimb3.materials.append(mat_drytreefineterminalbark)
me_wholehighcrookedmajorlimb3.update()
me_wholereturningterminalfork3 = bpy.data.meshes.new('WholeReturningTerminalFork3')
me_wholereturningterminalfork3.from_pydata([(1.003, 0.7689, 3.989), (0.9993, 0.7275, 3.968), (1.013, 0.7019, 3.93), (1.04, 0.7019, 3.887), (1.068, 0.7275, 3.857), (1.087, 0.7689, 3.851), (1.091, 0.8104, 3.872), (1.077, 0.836, 3.91), (1.05, 0.836, 3.953), (1.022, 0.8104, 3.983), (1.319, 0.6389, 4.183), (1.325, 0.5941, 4.165), (1.354, 0.5664, 4.133), (1.395, 0.5664, 4.101), (1.432, 0.5941, 4.079), (1.451, 0.6389, 4.077), (1.445, 0.6838, 4.095), (1.416, 0.7114, 4.127), (1.375, 0.7114, 4.159), (1.338, 0.6838, 4.181), (1.519, 0.5789, 4.579), (1.527, 0.5536, 4.575), (1.55, 0.538, 4.569), (1.578, 0.538, 4.563), (1.602, 0.5536, 4.56), (1.611, 0.5789, 4.561), (1.603, 0.6042, 4.565), (1.58, 0.6199, 4.571), (1.552, 0.6199, 4.577), (1.528, 0.6042, 4.58), (1.51, 0.5689, 4.838), (1.513, 0.5608, 4.838), (1.52, 0.5558, 4.839), (1.53, 0.5558, 4.84), (1.537, 0.5608, 4.841), (1.54, 0.5689, 4.842), (1.537, 0.577, 4.842), (1.53, 0.5821, 4.841), (1.52, 0.5821, 4.84), (1.513, 0.577, 4.839)], [], [(9, 8, 7, 6, 5, 4, 3, 2, 1, 0), (30, 31, 32, 33, 34, 35, 36, 37, 38, 39), (0, 1, 11, 10), (1, 2, 12, 11), (2, 3, 13, 12), (3, 4, 14, 13), (4, 5, 15, 14), (5, 6, 16, 15), (6, 7, 17, 16), (7, 8, 18, 17), (8, 9, 19, 18), (9, 0, 10, 19), (10, 11, 21, 20), (11, 12, 22, 21), (12, 13, 23, 22), (13, 14, 24, 23), (14, 15, 25, 24), (15, 16, 26, 25), (16, 17, 27, 26), (17, 18, 28, 27), (18, 19, 29, 28), (19, 10, 20, 29), (20, 21, 31, 30), (21, 22, 32, 31), (22, 23, 33, 32), (23, 24, 34, 33), (24, 25, 35, 34), (25, 26, 36, 35), (26, 27, 37, 36), (27, 28, 38, 37), (28, 29, 39, 38), (29, 20, 30, 39)])
me_wholereturningterminalfork3.polygons.foreach_set('material_index', [3, 3, 3, 3, 3, 3, 3, 3, 3, 3, 3, 3, 3, 3, 3, 3, 3, 3, 3, 3, 3, 3, 3, 3, 3, 3, 3, 3, 3, 3, 3, 3])
me_wholereturningterminalfork3.materials.append(mat_drytreewarmgreybark)
me_wholereturningterminalfork3.materials.append(mat_drytreelowerdarkbark)
me_wholereturningterminalfork3.materials.append(mat_drytreelightfacingbark)
me_wholereturningterminalfork3.materials.append(mat_drytreefineterminalbark)
me_wholereturningterminalfork3.update()
me_wholehighcrookedmajorlimb4 = bpy.data.meshes.new('WholeHighCrookedMajorLimb4')
me_wholehighcrookedmajorlimb4.from_pydata([(-0.2852, -0.1711, 2.937), (-0.2106, -0.2619, 2.877), (-0.08416, -0.3181, 2.876), (0.04574, -0.3181, 2.933), (0.1295, -0.2619, 3.028), (0.1352, -0.1711, 3.123), (0.06055, -0.08017, 3.183), (-0.06584, -0.024, 3.184), (-0.1957, -0.024, 3.127), (-0.2795, -0.08017, 3.032), (-0.4626, -0.6311, 3.45), (-0.4168, -0.7121, 3.393), (-0.3168, -0.7621, 3.37), (-0.2009, -0.7621, 3.388), (-0.1132, -0.7121, 3.442), (-0.08739, -0.6311, 3.51), (-0.1332, -0.55, 3.567), (-0.2332, -0.5, 3.59), (-0.3491, -0.5, 3.572), (-0.4368, -0.55, 3.518), (-0.3603, -0.9611, 4.065), (-0.3436, -1.026, 4.032), (-0.2855, -1.066, 3.998), (-0.208, -1.066, 3.977), (-0.1409, -1.026, 3.976), (-0.1097, -0.9611, 3.995), (-0.1264, -0.8963, 4.028), (-0.1845, -0.8562, 4.062), (-0.262, -0.8562, 4.083), (-0.3291, -0.8963, 4.084), (-0.03939, -1.041, 4.434), (-0.03604, -1.056, 4.429), (-0.02465, -1.065, 4.42), (-0.009581, -1.065, 4.412), (0.003421, -1.056, 4.407), (0.009387, -1.041, 4.406), (0.006038, -1.026, 4.411), (-0.005347, -1.017, 4.42), (-0.02042, -1.017, 4.428), (-0.03342, -1.026, 4.433)], [], [(9, 8, 7, 6, 5, 4, 3, 2, 1, 0), (30, 31, 32, 33, 34, 35, 36, 37, 38, 39), (0, 1, 11, 10), (1, 2, 12, 11), (2, 3, 13, 12), (3, 4, 14, 13), (4, 5, 15, 14), (5, 6, 16, 15), (6, 7, 17, 16), (7, 8, 18, 17), (8, 9, 19, 18), (9, 0, 10, 19), (10, 11, 21, 20), (11, 12, 22, 21), (12, 13, 23, 22), (13, 14, 24, 23), (14, 15, 25, 24), (15, 16, 26, 25), (16, 17, 27, 26), (17, 18, 28, 27), (18, 19, 29, 28), (19, 10, 20, 29), (20, 21, 31, 30), (21, 22, 32, 31), (22, 23, 33, 32), (23, 24, 34, 33), (24, 25, 35, 34), (25, 26, 36, 35), (26, 27, 37, 36), (27, 28, 38, 37), (28, 29, 39, 38), (29, 20, 30, 39)])
me_wholehighcrookedmajorlimb4.materials.append(mat_drytreewarmgreybark)
me_wholehighcrookedmajorlimb4.materials.append(mat_drytreelowerdarkbark)
me_wholehighcrookedmajorlimb4.materials.append(mat_drytreelightfacingbark)
me_wholehighcrookedmajorlimb4.materials.append(mat_drytreefineterminalbark)
me_wholehighcrookedmajorlimb4.update()
me_wholereturningterminalfork4 = bpy.data.meshes.new('WholeReturningTerminalFork4')
me_wholereturningterminalfork4.from_pydata([(-0.2774, -0.9611, 3.961), (-0.2578, -1.003, 3.967), (-0.2295, -1.028, 3.997), (-0.2034, -1.028, 4.04), (-0.1893, -1.003, 4.078), (-0.1926, -0.9611, 4.099), (-0.2122, -0.9196, 4.093), (-0.2405, -0.894, 4.063), (-0.2666, -0.894, 4.02), (-0.2807, -0.9196, 3.982), (-0.6414, -1.091, 4.187), (-0.6223, -1.136, 4.189), (-0.5852, -1.164, 4.211), (-0.5442, -1.164, 4.243), (-0.5149, -1.136, 4.275), (-0.5086, -1.091, 4.293), (-0.5277, -1.046, 4.291), (-0.5648, -1.019, 4.269), (-0.6058, -1.019, 4.237), (-0.6351, -1.046, 4.205), (-0.8011, -1.151, 4.671), (-0.7918, -1.176, 4.67), (-0.7685, -1.192, 4.673), (-0.74, -1.192, 4.679), (-0.7172, -1.176, 4.685), (-0.7089, -1.151, 4.689), (-0.7182, -1.126, 4.69), (-0.7415, -1.11, 4.687), (-0.77, -1.11, 4.681), (-0.7928, -1.126, 4.675), (-0.7298, -1.161, 4.952), (-0.727, -1.169, 4.951), (-0.7197, -1.174, 4.95), (-0.7105, -1.174, 4.949), (-0.703, -1.169, 4.948), (-0.7002, -1.161, 4.948), (-0.703, -1.153, 4.949), (-0.7103, -1.148, 4.95), (-0.7195, -1.148, 4.951), (-0.727, -1.153, 4.952)], [], [(9, 8, 7, 6, 5, 4, 3, 2, 1, 0), (30, 31, 32, 33, 34, 35, 36, 37, 38, 39), (0, 1, 11, 10), (1, 2, 12, 11), (2, 3, 13, 12), (3, 4, 14, 13), (4, 5, 15, 14), (5, 6, 16, 15), (6, 7, 17, 16), (7, 8, 18, 17), (8, 9, 19, 18), (9, 0, 10, 19), (10, 11, 21, 20), (11, 12, 22, 21), (12, 13, 23, 22), (13, 14, 24, 23), (14, 15, 25, 24), (15, 16, 26, 25), (16, 17, 27, 26), (17, 18, 28, 27), (18, 19, 29, 28), (19, 10, 20, 29), (20, 21, 31, 30), (21, 22, 32, 31), (22, 23, 33, 32), (23, 24, 34, 33), (24, 25, 35, 34), (25, 26, 36, 35), (26, 27, 37, 36), (27, 28, 38, 37), (28, 29, 39, 38), (29, 20, 30, 39)])
me_wholereturningterminalfork4.polygons.foreach_set('material_index', [3, 3, 3, 3, 3, 3, 3, 3, 3, 3, 3, 3, 3, 3, 3, 3, 3, 3, 3, 3, 3, 3, 3, 3, 3, 3, 3, 3, 3, 3, 3, 3])
me_wholereturningterminalfork4.materials.append(mat_drytreewarmgreybark)
me_wholereturningterminalfork4.materials.append(mat_drytreelowerdarkbark)
me_wholereturningterminalfork4.materials.append(mat_drytreelightfacingbark)
me_wholereturningterminalfork4.materials.append(mat_drytreefineterminalbark)
me_wholereturningterminalfork4.update()

# ---- objects
ob_onewholeswollentrunkdrytree = bpy.data.objects.new('OneWholeSwollenTrunkDryTree', None)
ob_wholeasymmetricflaredfootswollentrunkandhighshoulders = bpy.data.objects.new('WholeAsymmetricFlaredFootSwollenTrunkAndHighShoulders', me_wholeasymmetricflaredfootswollentrunkandhighshoulders)
ob_wholehighcrookedmajorlimb0 = bpy.data.objects.new('WholeHighCrookedMajorLimb0', me_wholehighcrookedmajorlimb0)
ob_wholereturningterminalfork0 = bpy.data.objects.new('WholeReturningTerminalFork0', me_wholereturningterminalfork0)
ob_wholehighcrookedmajorlimb1 = bpy.data.objects.new('WholeHighCrookedMajorLimb1', me_wholehighcrookedmajorlimb1)
ob_wholereturningterminalfork1 = bpy.data.objects.new('WholeReturningTerminalFork1', me_wholereturningterminalfork1)
ob_wholehighcrookedmajorlimb2 = bpy.data.objects.new('WholeHighCrookedMajorLimb2', me_wholehighcrookedmajorlimb2)
ob_wholereturningterminalfork2 = bpy.data.objects.new('WholeReturningTerminalFork2', me_wholereturningterminalfork2)
ob_wholehighcrookedmajorlimb3 = bpy.data.objects.new('WholeHighCrookedMajorLimb3', me_wholehighcrookedmajorlimb3)
ob_wholereturningterminalfork3 = bpy.data.objects.new('WholeReturningTerminalFork3', me_wholereturningterminalfork3)
ob_wholehighcrookedmajorlimb4 = bpy.data.objects.new('WholeHighCrookedMajorLimb4', me_wholehighcrookedmajorlimb4)
ob_wholereturningterminalfork4 = bpy.data.objects.new('WholeReturningTerminalFork4', me_wholereturningterminalfork4)

# ---- transforms, parenting, visibility, modifiers, constraints
ob_onewholeswollentrunkdrytree.location = (0.0, 0.0, 0.0)
ob_wholeasymmetricflaredfootswollentrunkandhighshoulders.parent = ob_onewholeswollentrunkdrytree
ob_wholeasymmetricflaredfootswollentrunkandhighshoulders.location = (0.0, 0.0, 0.0)
ob_wholehighcrookedmajorlimb0.parent = ob_onewholeswollentrunkdrytree
ob_wholehighcrookedmajorlimb0.location = (0.0, 0.0, 0.0)
ob_wholereturningterminalfork0.parent = ob_onewholeswollentrunkdrytree
ob_wholereturningterminalfork0.location = (0.0, 0.0, 0.0)
ob_wholehighcrookedmajorlimb1.parent = ob_onewholeswollentrunkdrytree
ob_wholehighcrookedmajorlimb1.location = (0.0, 0.0, 0.0)
ob_wholereturningterminalfork1.parent = ob_onewholeswollentrunkdrytree
ob_wholereturningterminalfork1.location = (0.0, 0.0, 0.0)
ob_wholehighcrookedmajorlimb2.parent = ob_onewholeswollentrunkdrytree
ob_wholehighcrookedmajorlimb2.location = (0.0, 0.0, 0.0)
ob_wholereturningterminalfork2.parent = ob_onewholeswollentrunkdrytree
ob_wholereturningterminalfork2.location = (0.0, 0.0, 0.0)
ob_wholehighcrookedmajorlimb3.parent = ob_onewholeswollentrunkdrytree
ob_wholehighcrookedmajorlimb3.location = (0.0, 0.0, 0.0)
ob_wholereturningterminalfork3.parent = ob_onewholeswollentrunkdrytree
ob_wholereturningterminalfork3.location = (0.0, 0.0, 0.0)
ob_wholehighcrookedmajorlimb4.parent = ob_onewholeswollentrunkdrytree
ob_wholehighcrookedmajorlimb4.location = (0.0, 0.0, 0.0)
ob_wholereturningterminalfork4.parent = ob_onewholeswollentrunkdrytree
ob_wholereturningterminalfork4.location = (0.0, 0.0, 0.0)

# ---- collection membership
scene.collection.objects.link(ob_onewholeswollentrunkdrytree)
scene.collection.objects.link(ob_wholeasymmetricflaredfootswollentrunkandhighshoulders)
scene.collection.objects.link(ob_wholehighcrookedmajorlimb0)
scene.collection.objects.link(ob_wholereturningterminalfork0)
scene.collection.objects.link(ob_wholehighcrookedmajorlimb1)
scene.collection.objects.link(ob_wholereturningterminalfork1)
scene.collection.objects.link(ob_wholehighcrookedmajorlimb2)
scene.collection.objects.link(ob_wholereturningterminalfork2)
scene.collection.objects.link(ob_wholehighcrookedmajorlimb3)
scene.collection.objects.link(ob_wholereturningterminalfork3)
scene.collection.objects.link(ob_wholehighcrookedmajorlimb4)
scene.collection.objects.link(ob_wholereturningterminalfork4)

# ---- scene / render settings (as saved in the file)
scene.frame_start = 1; scene.frame_end = 250; scene.frame_set(1)
scene.render.engine = 'CYCLES'
scene.render.use_compositing = False
scene.cycles.use_denoising = False
scene.cycles.samples = 128
scene.cycles.use_adaptive_sampling = False
scene.cycles.seed = 17
bpy.context.view_layer.update()

# ---- added for rendering (the .blend has no active camera and no usable light): camera, sun
cam_auto = bpy.data.cameras.new('AutoCamera')
cam_auto.lens = 50.0
cam_auto.sensor_width = 36.0
cam_auto.clip_end = 1000.0
ob_auto_camera = bpy.data.objects.new('AutoCamera', cam_auto)
scene.collection.objects.link(ob_auto_camera)
ob_auto_camera.location = (6.0199, -7.22388, 7.29202)
ob_auto_camera.rotation_euler = (1.09748, -7.21219e-08, 0.694738)
scene.camera = ob_auto_camera
light_auto_sun = bpy.data.lights.new('AutoSun', 'SUN')
light_auto_sun.energy = 3.0
light_auto_sun.angle = 0.0523599
ob_auto_sun = bpy.data.objects.new('AutoSun', light_auto_sun)
scene.collection.objects.link(ob_auto_sun)
ob_auto_sun.rotation_euler = (0.872665, 0.174533, 0.523599)
bpy.context.view_layer.update()
